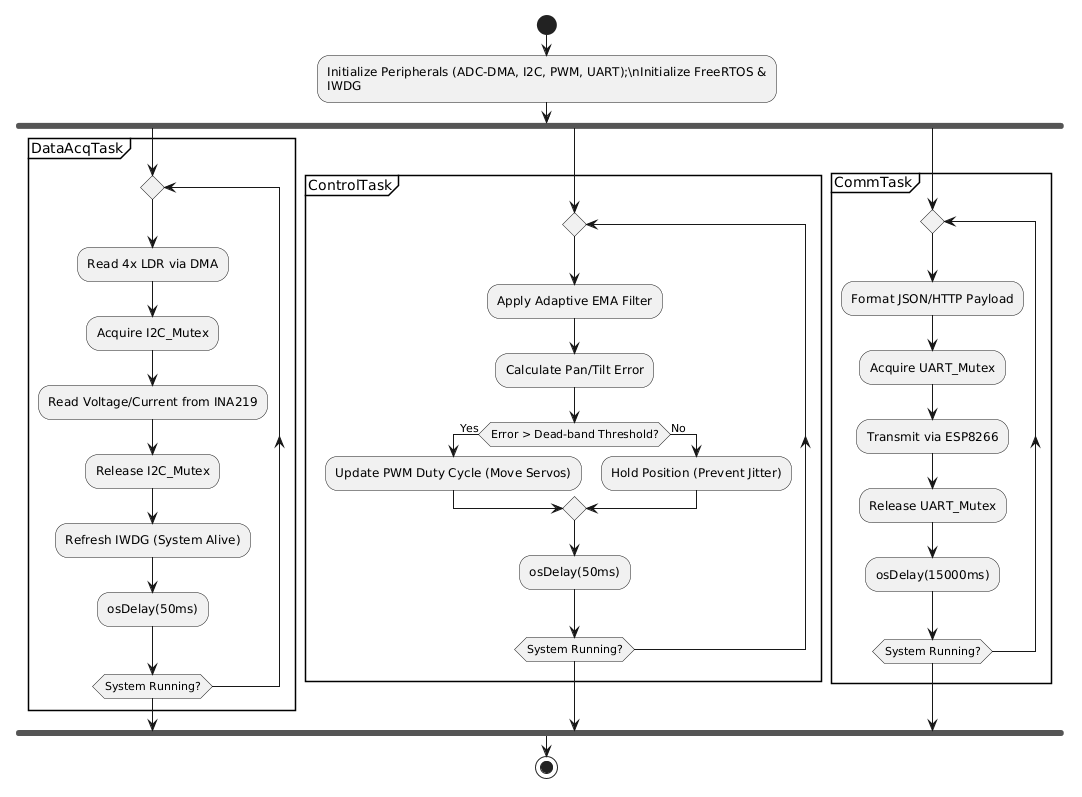

The diagram above was rendered by PlantUML. Its source (embedded in the PNG):
@startuml
start
:Initialize Peripherals (ADC-DMA, I2C, PWM, UART);\nInitialize FreeRTOS &
IWDG;
fork
partition DataAcqTask {
repeat
:Read 4x LDR via DMA;
:Acquire I2C_Mutex;
:Read Voltage/Current from INA219;
:Release I2C_Mutex;
:Refresh IWDG (System Alive);
:osDelay(50ms);
repeat while (System Running?)
}
fork again
partition ControlTask {
repeat
:Apply Adaptive EMA Filter;
:Calculate Pan/Tilt Error;
if (Error > Dead-band Threshold?) then (Yes)
:Update PWM Duty Cycle (Move Servos);
else (No)
:Hold Position (Prevent Jitter);
endif
:osDelay(50ms);
repeat while (System Running?)
}
fork again
partition CommTask {
repeat
:Format JSON/HTTP Payload;
:Acquire UART_Mutex;
:Transmit via ESP8266;
:Release UART_Mutex;
:osDelay(15000ms);
repeat while (System Running?)
}
end fork
stop
@enduml